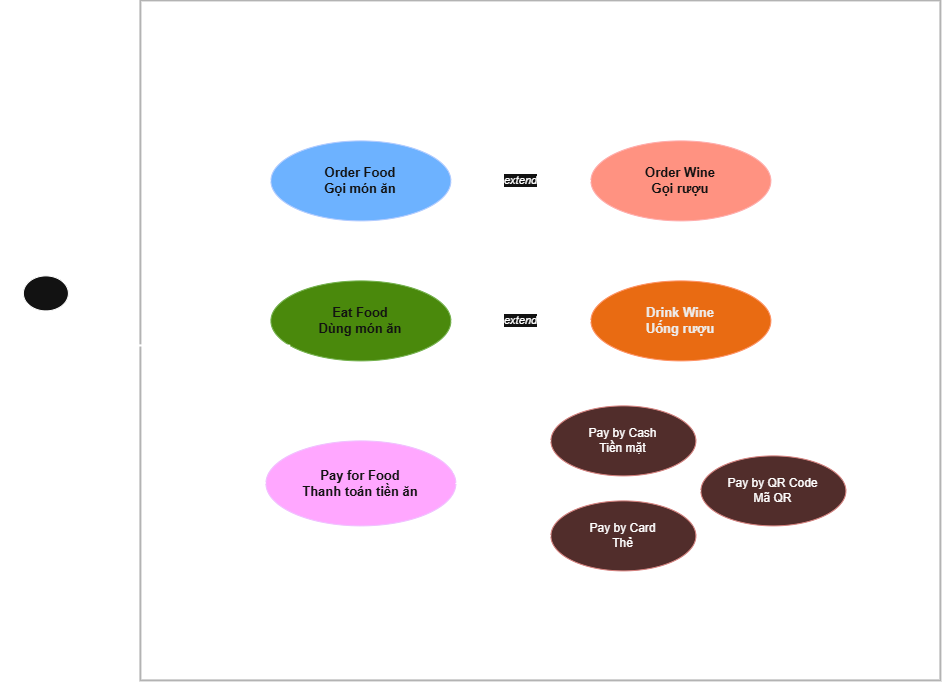

The diagram above was exported from draw.io. Its source (the exported page's mxGraphModel, read from the mxfile embedded in the PNG):
<mxGraphModel dx="1288" dy="1530" grid="1" gridSize="10" guides="1" tooltips="1" connect="1" arrows="1" fold="1" page="1" pageScale="1" pageWidth="1169" pageHeight="827" math="0" shadow="0">
  <root>
    <mxCell id="0" />
    <mxCell id="1" parent="0" />
    <mxCell id="system" parent="1" style="rounded=0;whiteSpace=wrap;html=1;fillColor=none;strokeColor=#444444;strokeWidth=2;" value="" vertex="1">
      <mxGeometry height="680" width="800" x="210" as="geometry" />
    </mxCell>
    <mxCell id="systemTitle" parent="1" style="text;html=1;align=center;verticalAlign=middle;whiteSpace=wrap;rounded=0;fontStyle=1;fontSize=16;" value="HỆ THỐNG PHỤC VỤ NHÀ HÀNG" vertex="1">
      <mxGeometry height="30" width="340" x="425" y="80" as="geometry" />
    </mxCell>
    <mxCell id="actor" parent="1" style="shape=umlActor;verticalLabelPosition=bottom;verticalAlign=top;html=1;outlineConnect=0;fontStyle=1;fontSize=14;" value="Client&#10;(Khách hàng)" vertex="1">
      <mxGeometry height="140" width="90" x="70" y="275" as="geometry" />
    </mxCell>
    <mxCell id="orderFood" parent="1" style="ellipse;whiteSpace=wrap;html=1;fillColor=#0050ef;strokeColor=#001DBC;fontStyle=1;fontSize=13;fontColor=#ffffff;" value="Order Food&#10;Gọi món ăn" vertex="1">
      <mxGeometry height="80" width="180" x="340" y="140" as="geometry" />
    </mxCell>
    <mxCell id="orderWine" parent="1" style="ellipse;whiteSpace=wrap;html=1;fillColor=#e51400;strokeColor=#B20000;fontStyle=1;fontSize=13;fontColor=#ffffff;" value="Order Wine&#10;Gọi rượu" vertex="1">
      <mxGeometry height="80" width="180" x="660" y="140" as="geometry" />
    </mxCell>
    <mxCell id="eatFood" parent="1" style="ellipse;whiteSpace=wrap;html=1;fillColor=#60a917;strokeColor=#2D7600;fontStyle=1;fontSize=13;fontColor=#ffffff;" value="Eat Food&#10;Dùng món ăn" vertex="1">
      <mxGeometry height="80" width="180" x="340" y="280" as="geometry" />
    </mxCell>
    <mxCell id="drinkWine" parent="1" style="ellipse;whiteSpace=wrap;html=1;fillColor=#fa6800;strokeColor=#C73500;fontStyle=1;fontSize=13;fontColor=#000000;" value="Drink Wine&#10;Uống rượu" vertex="1">
      <mxGeometry height="80" width="180" x="660" y="280" as="geometry" />
    </mxCell>
    <mxCell id="payFood" parent="1" style="ellipse;whiteSpace=wrap;html=1;fillColor=#6a00ff;strokeColor=#3700CC;fontStyle=1;fontSize=13;fontColor=#ffffff;" value="Pay for Food&#10;Thanh toán tiền ăn" vertex="1">
      <mxGeometry height="85" width="190" x="335" y="440" as="geometry" />
    </mxCell>
    <mxCell id="payCash" parent="1" style="ellipse;whiteSpace=wrap;html=1;fillColor=#f8cecc;strokeColor=#b85450;fontSize=12;" value="Pay by Cash&#10;Tiền mặt" vertex="1">
      <mxGeometry height="70" width="145" x="620" y="405" as="geometry" />
    </mxCell>
    <mxCell id="payCard" parent="1" style="ellipse;whiteSpace=wrap;html=1;fillColor=#f8cecc;strokeColor=#b85450;fontSize=12;" value="Pay by Card&#10;Thẻ" vertex="1">
      <mxGeometry height="70" width="145" x="620" y="500" as="geometry" />
    </mxCell>
    <mxCell id="payQR" parent="1" style="ellipse;whiteSpace=wrap;html=1;fillColor=#f8cecc;strokeColor=#b85450;fontSize=12;" value="Pay by QR Code&#10;Mã QR" vertex="1">
      <mxGeometry height="70" width="145" x="770" y="455" as="geometry" />
    </mxCell>
    <mxCell id="assocOrder" edge="1" parent="1" source="actor" style="edgeStyle=orthogonalEdgeStyle;rounded=0;orthogonalLoop=1;jettySize=auto;html=1;endArrow=none;startArrow=none;strokeWidth=1.5;" target="orderFood">
      <mxGeometry relative="1" as="geometry">
        <Array as="points">
          <mxPoint x="290" y="345" />
          <mxPoint x="290" y="180" />
        </Array>
      </mxGeometry>
    </mxCell>
    <mxCell id="assocEat" edge="1" parent="1" source="actor" style="edgeStyle=orthogonalEdgeStyle;rounded=0;orthogonalLoop=1;jettySize=auto;html=1;endArrow=none;startArrow=none;strokeWidth=1.5;" target="eatFood">
      <mxGeometry relative="1" as="geometry">
        <Array as="points">
          <mxPoint x="310" y="345" />
          <mxPoint x="310" y="345" />
        </Array>
      </mxGeometry>
    </mxCell>
    <mxCell id="assocPay" edge="1" parent="1" source="actor" style="edgeStyle=orthogonalEdgeStyle;rounded=0;orthogonalLoop=1;jettySize=auto;html=1;endArrow=none;startArrow=none;strokeWidth=1.5;" target="payFood">
      <mxGeometry relative="1" as="geometry">
        <Array as="points">
          <mxPoint x="290" y="345" />
          <mxPoint x="290" y="482.56" />
        </Array>
      </mxGeometry>
    </mxCell>
    <mxCell id="extendOrderWine" edge="1" parent="1" source="orderWine" style="edgeStyle=orthogonalEdgeStyle;rounded=0;orthogonalLoop=1;jettySize=auto;html=1;dashed=1;endArrow=open;endFill=0;strokeWidth=1.4;fontStyle=2;labelBackgroundColor=#ffffff;" target="orderFood" value="extend">
      <mxGeometry relative="1" as="geometry" />
    </mxCell>
    <mxCell id="extendDrinkWine" edge="1" parent="1" source="drinkWine" style="edgeStyle=orthogonalEdgeStyle;rounded=0;orthogonalLoop=1;jettySize=auto;html=1;dashed=1;endArrow=open;endFill=0;strokeWidth=1.4;fontStyle=2;labelBackgroundColor=#ffffff;" target="eatFood" value="extend">
      <mxGeometry relative="1" as="geometry" />
    </mxCell>
    <mxCell id="genCash" edge="1" parent="1" source="payCash" style="edgeStyle=orthogonalEdgeStyle;rounded=0;orthogonalLoop=1;jettySize=auto;html=1;endArrow=block;endFill=0;strokeWidth=1.4;" target="payFood">
      <mxGeometry relative="1" as="geometry" />
    </mxCell>
    <mxCell id="genCard" edge="1" parent="1" source="payCard" style="edgeStyle=orthogonalEdgeStyle;rounded=0;orthogonalLoop=1;jettySize=auto;html=1;endArrow=block;endFill=0;strokeWidth=1.4;" target="payFood">
      <mxGeometry relative="1" as="geometry" />
    </mxCell>
    <mxCell id="genQR" edge="1" parent="1" source="payQR" style="edgeStyle=orthogonalEdgeStyle;rounded=0;orthogonalLoop=1;jettySize=auto;html=1;endArrow=block;endFill=0;strokeWidth=1.4;" target="payFood">
      <mxGeometry relative="1" as="geometry" />
    </mxCell>
  </root>
</mxGraphModel>